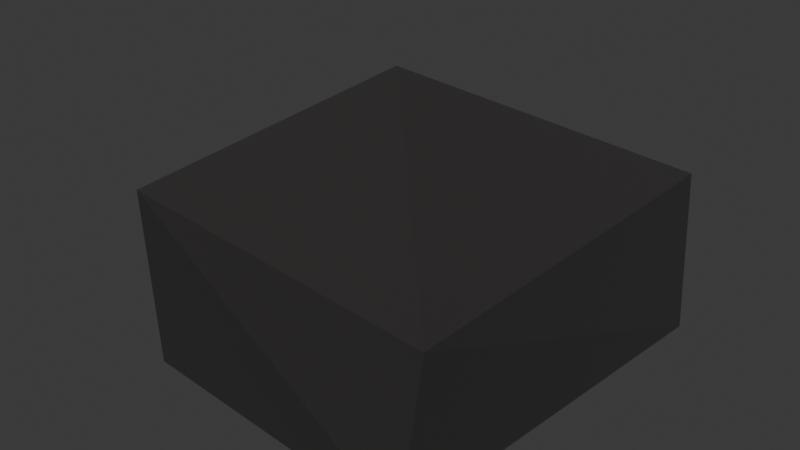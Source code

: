 # Source: boulder.blend  (saved by Blender 4.5.90; exported with 4.5.12 LTS)
import bpy
from mathutils import Matrix  # noqa: F401  (used for matrix-valued properties, if any)

bpy.ops.wm.read_factory_settings(use_empty=True)
scene = bpy.context.scene
scene.name = 'Scene'

# ---- collections
col_collection = bpy.data.collections.new('Collection'); scene.collection.children.link(col_collection)

# ---- materials (node trees are filled in below, after node groups)
mat_material = bpy.data.materials.new('Material')

# ---- material node trees
mat_material.use_nodes = True; mat_material.node_tree.nodes.clear()
_N = mat_material.node_tree.nodes; _L = mat_material.node_tree.links
n0 = _N.new('ShaderNodeBsdfPrincipled'); n0.name = 'Principled BSDF'; n0.location = (10, 300)
n0.inputs[0].default_value = (0.02234, 0.02053, 0.01993, 1.0)
n0.inputs[2].default_value = 1.0
n1 = _N.new('ShaderNodeOutputMaterial'); n1.name = 'Material Output'; n1.location = (300, 300)
_L.new(n0.outputs[0], n1.inputs[0])
n1.is_active_output = True

# ---- world
world_world = bpy.data.worlds.new('World'); scene.world = world_world
world_world.use_nodes = True; world_world.node_tree.nodes.clear()
_N = world_world.node_tree.nodes; _L = world_world.node_tree.links
n0 = _N.new('ShaderNodeOutputWorld'); n0.name = 'World Output'; n0.location = (300, 300)
n1 = _N.new('ShaderNodeBackground'); n1.name = 'Background'; n1.location = (10, 300)
n1.inputs[0].default_value = (0.05088, 0.05088, 0.05088, 1.0)
_L.new(n1.outputs[0], n0.inputs[0])
n0.is_active_output = True
world_world.color = (0.05088, 0.05088, 0.05088)
world_world.sun_shadow_jitter_overblur = 0.0

# ---- meshes
me_boulder = bpy.data.meshes.new('Boulder')
me_boulder.from_pydata([(-0.05143, 0.04715, 0.5323), (-1.015, 0.9782, -0.848), (0.9314, -1.118, -0.9323), (-0.7637, -0.998, 0.0424), (-0.9816, 0.8801, -0.06268), (-0.8643, -0.8837, -1.023), (1.126, 0.9879, -0.9098), (1.072, 1.01, -0.04148), (1.0, -1.045, -0.09214)], [], [(0, 3, 8), (0, 8, 7), (2, 3, 5), (7, 6, 1), (5, 3, 4, 1), (8, 3, 2), (4, 7, 1), (6, 2, 5), (1, 6, 5), (0, 4, 3), (6, 7, 8, 2), (7, 4, 0)])
_uv = me_boulder.uv_layers.new(name='UVMap')
_uv.uv.foreach_set('vector', [0.7454, 0.6306, 0.8528, 0.7336, 0.6542, 0.7333, 0.7454, 0.6306, 0.6542, 0.7333, 0.637, 0.5173, 0.3749, 0.7747, 0.625, 0.9778, 0.375, 0.9812, 0.6277, 0.508, 0.375, 0.4818, 0.375, 0.2431, 0.375, 0.01815, 0.625, 0.0257, 0.625, 0.2419, 0.375, 0.2431, 0.625, 0.7882, 0.625, 0.9778, 0.3749, 0.7747, 0.625, 0.2419, 0.6277, 0.508, 0.375, 0.2431, 0.3627, 0.5221, 0.3749, 0.7747, 0.1397, 0.7298, 0.1386, 0.5204, 0.3627, 0.5221, 0.1397, 0.7298, 0.7454, 0.6306, 0.8614, 0.5222, 0.8528, 0.7336, 0.3627, 0.5221, 0.637, 0.5173, 0.6542, 0.7333, 0.3749, 0.7747, 0.637, 0.5173, 0.8614, 0.5222, 0.7454, 0.6306])
me_boulder.materials.append(mat_material)
me_boulder.update()

# ---- objects
ob_boulder = bpy.data.objects.new('Boulder', me_boulder)

# ---- transforms, parenting, visibility, modifiers, constraints
ob_boulder.location = (0.0, 0.0, 0.3388)
ob_boulder.scale = (0.3284, 0.3284, 0.3284)

# ---- collection membership
col_collection.objects.link(ob_boulder)

# ---- scene / render settings (as saved in the file)
scene.frame_start = 1; scene.frame_end = 250; scene.frame_set(1)
scene.render.engine = 'BLENDER_EEVEE_NEXT'
bpy.context.view_layer.update()

# ---- added for rendering (the .blend has no active camera and no usable light): camera, sun
cam_auto = bpy.data.cameras.new('AutoCamera')
cam_auto.lens = 50.0
cam_auto.sensor_width = 36.0
cam_auto.clip_end = 1000.0
ob_auto_camera = bpy.data.objects.new('AutoCamera', cam_auto)
scene.collection.objects.link(ob_auto_camera)
ob_auto_camera.location = (1.05023, -1.2562, 1.0838)
ob_auto_camera.rotation_euler = (1.09748, -7.21219e-08, 0.694738)
scene.camera = ob_auto_camera
light_auto_sun = bpy.data.lights.new('AutoSun', 'SUN')
light_auto_sun.energy = 3.0
light_auto_sun.angle = 0.0523599
ob_auto_sun = bpy.data.objects.new('AutoSun', light_auto_sun)
scene.collection.objects.link(ob_auto_sun)
ob_auto_sun.rotation_euler = (0.872665, 0.174533, 0.523599)
bpy.context.view_layer.update()
